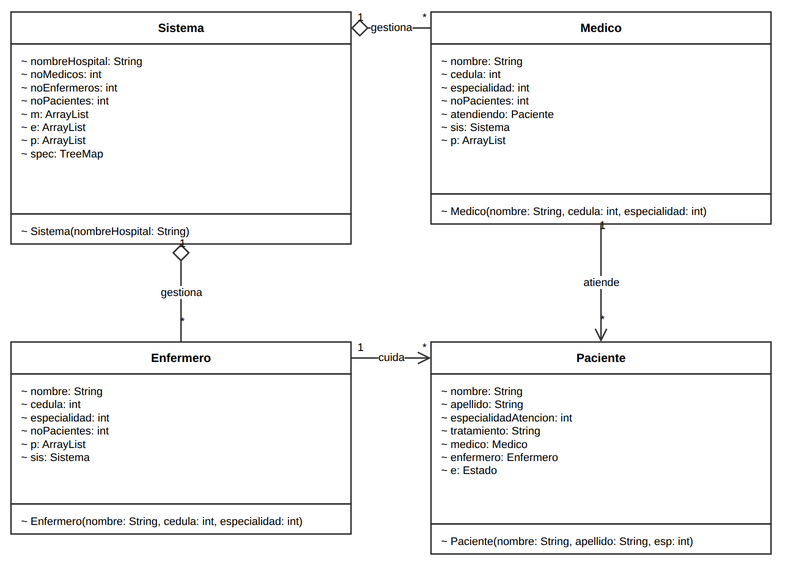

The diagram above was exported from draw.io. Its source (the exported page's mxGraphModel, read from the mxfile embedded in the PNG):
<mxGraphModel dx="1200" dy="900" grid="1" gridSize="10" guides="1" tooltips="1" connect="1" arrows="1" fold="1" page="1" pageScale="1" pageWidth="840" pageHeight="660" math="0" shadow="0">
  <root>
    <mxCell id="0" />
    <mxCell id="1" parent="0" />
    <mxCell id="h_sis_h" value="&lt;b&gt;Sistema&lt;/b&gt;" style="rounded=0;whiteSpace=wrap;html=1;fontFamily=Liberation Sans;fontSize=12;fontStyle=1;align=center;verticalAlign=middle;fillColor=#FFFFFF;strokeColor=#333333;strokeWidth=1.5;" vertex="1" parent="1">
      <mxGeometry x="40" y="40" width="340" height="32" as="geometry" />
    </mxCell>
    <mxCell id="h_sis_a" value="~ nombreHospital: String&lt;br/&gt;~ noMedicos: int&lt;br/&gt;~ noEnfermeros: int&lt;br/&gt;~ noPacientes: int&lt;br/&gt;~ m: ArrayList&lt;Medico&gt;&lt;br/&gt;~ e: ArrayList&lt;Enfermero&gt;&lt;br/&gt;~ p: ArrayList&lt;Paciente&gt;&lt;br/&gt;~ spec: TreeMap&lt;Integer, String&gt;" style="rounded=0;whiteSpace=wrap;html=1;fontFamily=Liberation Sans;fontSize=11;align=left;verticalAlign=top;spacingLeft=8;spacingRight=8;spacingTop=4;fillColor=#FFFFFF;strokeColor=#333333;strokeWidth=1.5;" vertex="1" parent="1">
      <mxGeometry x="40" y="72" width="340" height="170" as="geometry" />
    </mxCell>
    <mxCell id="h_sis_m" value="~ Sistema(nombreHospital: String)" style="rounded=0;whiteSpace=wrap;html=1;fontFamily=Liberation Sans;fontSize=11;align=left;verticalAlign=top;spacingLeft=8;spacingRight=8;spacingTop=4;fillColor=#FFFFFF;strokeColor=#333333;strokeWidth=1.5;" vertex="1" parent="1">
      <mxGeometry x="40" y="242" width="340" height="30" as="geometry" />
    </mxCell>
    <mxCell id="h_med_h" value="&lt;b&gt;Medico&lt;/b&gt;" style="rounded=0;whiteSpace=wrap;html=1;fontFamily=Liberation Sans;fontSize=12;fontStyle=1;align=center;verticalAlign=middle;fillColor=#FFFFFF;strokeColor=#333333;strokeWidth=1.5;" vertex="1" parent="1">
      <mxGeometry x="460" y="40" width="340" height="32" as="geometry" />
    </mxCell>
    <mxCell id="h_med_a" value="~ nombre: String&lt;br/&gt;~ cedula: int&lt;br/&gt;~ especialidad: int&lt;br/&gt;~ noPacientes: int&lt;br/&gt;~ atendiendo: Paciente&lt;br/&gt;~ sis: Sistema&lt;br/&gt;~ p: ArrayList&lt;Paciente&gt;" style="rounded=0;whiteSpace=wrap;html=1;fontFamily=Liberation Sans;fontSize=11;align=left;verticalAlign=top;spacingLeft=8;spacingRight=8;spacingTop=4;fillColor=#FFFFFF;strokeColor=#333333;strokeWidth=1.5;" vertex="1" parent="1">
      <mxGeometry x="460" y="72" width="340" height="150" as="geometry" />
    </mxCell>
    <mxCell id="h_med_m" value="~ Medico(nombre: String, cedula: int, especialidad: int)" style="rounded=0;whiteSpace=wrap;html=1;fontFamily=Liberation Sans;fontSize=11;align=left;verticalAlign=top;spacingLeft=8;spacingRight=8;spacingTop=4;fillColor=#FFFFFF;strokeColor=#333333;strokeWidth=1.5;" vertex="1" parent="1">
      <mxGeometry x="460" y="222" width="340" height="30" as="geometry" />
    </mxCell>
    <mxCell id="h_enf_h" value="&lt;b&gt;Enfermero&lt;/b&gt;" style="rounded=0;whiteSpace=wrap;html=1;fontFamily=Liberation Sans;fontSize=12;fontStyle=1;align=center;verticalAlign=middle;fillColor=#FFFFFF;strokeColor=#333333;strokeWidth=1.5;" vertex="1" parent="1">
      <mxGeometry x="40" y="370" width="340" height="32" as="geometry" />
    </mxCell>
    <mxCell id="h_enf_a" value="~ nombre: String&lt;br/&gt;~ cedula: int&lt;br/&gt;~ especialidad: int&lt;br/&gt;~ noPacientes: int&lt;br/&gt;~ p: ArrayList&lt;Paciente&gt;&lt;br/&gt;~ sis: Sistema" style="rounded=0;whiteSpace=wrap;html=1;fontFamily=Liberation Sans;fontSize=11;align=left;verticalAlign=top;spacingLeft=8;spacingRight=8;spacingTop=4;fillColor=#FFFFFF;strokeColor=#333333;strokeWidth=1.5;" vertex="1" parent="1">
      <mxGeometry x="40" y="402" width="340" height="130" as="geometry" />
    </mxCell>
    <mxCell id="h_enf_m" value="~ Enfermero(nombre: String, cedula: int, especialidad: int)" style="rounded=0;whiteSpace=wrap;html=1;fontFamily=Liberation Sans;fontSize=11;align=left;verticalAlign=top;spacingLeft=8;spacingRight=8;spacingTop=4;fillColor=#FFFFFF;strokeColor=#333333;strokeWidth=1.5;" vertex="1" parent="1">
      <mxGeometry x="40" y="532" width="340" height="30" as="geometry" />
    </mxCell>
    <mxCell id="h_pac_h" value="&lt;b&gt;Paciente&lt;/b&gt;" style="rounded=0;whiteSpace=wrap;html=1;fontFamily=Liberation Sans;fontSize=12;fontStyle=1;align=center;verticalAlign=middle;fillColor=#FFFFFF;strokeColor=#333333;strokeWidth=1.5;" vertex="1" parent="1">
      <mxGeometry x="460" y="370" width="340" height="32" as="geometry" />
    </mxCell>
    <mxCell id="h_pac_a" value="~ nombre: String&lt;br/&gt;~ apellido: String&lt;br/&gt;~ especialidadAtencion: int&lt;br/&gt;~ tratamiento: String&lt;br/&gt;~ medico: Medico&lt;br/&gt;~ enfermero: Enfermero&lt;br/&gt;~ e: Estado" style="rounded=0;whiteSpace=wrap;html=1;fontFamily=Liberation Sans;fontSize=11;align=left;verticalAlign=top;spacingLeft=8;spacingRight=8;spacingTop=4;fillColor=#FFFFFF;strokeColor=#333333;strokeWidth=1.5;" vertex="1" parent="1">
      <mxGeometry x="460" y="402" width="340" height="150" as="geometry" />
    </mxCell>
    <mxCell id="h_pac_m" value="~ Paciente(nombre: String, apellido: String, esp: int)" style="rounded=0;whiteSpace=wrap;html=1;fontFamily=Liberation Sans;fontSize=11;align=left;verticalAlign=top;spacingLeft=8;spacingRight=8;spacingTop=4;fillColor=#FFFFFF;strokeColor=#333333;strokeWidth=1.5;" vertex="1" parent="1">
      <mxGeometry x="460" y="552" width="340" height="30" as="geometry" />
    </mxCell>
    <mxCell id="h_e1" value="gestiona" style="edgeStyle=orthogonalEdgeStyle;rounded=0;orthogonalLoop=1;jettySize=auto;html=1;startArrow=diamond;startFill=0;startSize=14;endArrow=none;strokeColor=#333333;strokeWidth=1.5;fontFamily=Liberation Sans;fontSize=11;exitX=1;exitY=0.5;exitDx=0;exitDy=0;entryX=0;entryY=0.5;entryDx=0;entryDy=0;labelBackgroundColor=#FFFFFF;spacingBottom=2;" edge="1" parent="1" source="h_sis_h" target="h_med_h">
      <mxGeometry relative="1" as="geometry" />
    </mxCell>
    <mxCell id="h_e1_ms" value="1" style="edgeLabel;html=1;align=center;verticalAlign=middle;resizable=0;points=[];labelBackgroundColor=none;fontFamily=Liberation Sans;fontSize=11;" vertex="1" connectable="0" parent="h_e1">
      <mxGeometry x="-0.8" relative="1" as="geometry">
        <mxPoint y="-12" as="offset" />
      </mxGeometry>
    </mxCell>
    <mxCell id="h_e1_mt" value="*" style="edgeLabel;html=1;align=center;verticalAlign=middle;resizable=0;points=[];labelBackgroundColor=none;fontFamily=Liberation Sans;fontSize=11;" vertex="1" connectable="0" parent="h_e1">
      <mxGeometry x="0.8" relative="1" as="geometry">
        <mxPoint y="-12" as="offset" />
      </mxGeometry>
    </mxCell>
    <mxCell id="h_e2" value="gestiona" style="edgeStyle=orthogonalEdgeStyle;rounded=0;orthogonalLoop=1;jettySize=auto;html=1;startArrow=diamond;startFill=0;startSize=14;endArrow=none;strokeColor=#333333;strokeWidth=1.5;fontFamily=Liberation Sans;fontSize=11;exitX=0.5;exitY=1;exitDx=0;exitDy=0;entryX=0.5;entryY=0;entryDx=0;entryDy=0;labelBackgroundColor=#FFFFFF;spacingBottom=2;" edge="1" parent="1" source="h_sis_m" target="h_enf_h">
      <mxGeometry relative="1" as="geometry" />
    </mxCell>
    <mxCell id="h_e2_ms" value="1" style="edgeLabel;html=1;align=center;verticalAlign=middle;resizable=0;points=[];labelBackgroundColor=none;fontFamily=Liberation Sans;fontSize=11;" vertex="1" connectable="0" parent="h_e2">
      <mxGeometry x="-0.8" relative="1" as="geometry">
        <mxPoint y="-12" as="offset" />
      </mxGeometry>
    </mxCell>
    <mxCell id="h_e2_mt" value="*" style="edgeLabel;html=1;align=center;verticalAlign=middle;resizable=0;points=[];labelBackgroundColor=none;fontFamily=Liberation Sans;fontSize=11;" vertex="1" connectable="0" parent="h_e2">
      <mxGeometry x="0.8" relative="1" as="geometry">
        <mxPoint y="-12" as="offset" />
      </mxGeometry>
    </mxCell>
    <mxCell id="h_e3" value="atiende" style="edgeStyle=orthogonalEdgeStyle;rounded=0;orthogonalLoop=1;jettySize=auto;html=1;startArrow=none;endArrow=open;endSize=10;strokeColor=#333333;strokeWidth=1.5;fontFamily=Liberation Sans;fontSize=11;exitX=0.5;exitY=1;exitDx=0;exitDy=0;entryX=0.5;entryY=0;entryDx=0;entryDy=0;labelBackgroundColor=#FFFFFF;spacingBottom=2;" edge="1" parent="1" source="h_med_m" target="h_pac_h">
      <mxGeometry relative="1" as="geometry" />
    </mxCell>
    <mxCell id="h_e3_ms" value="1" style="edgeLabel;html=1;align=center;verticalAlign=middle;resizable=0;points=[];labelBackgroundColor=none;fontFamily=Liberation Sans;fontSize=11;" vertex="1" connectable="0" parent="h_e3">
      <mxGeometry x="-0.8" relative="1" as="geometry">
        <mxPoint y="-12" as="offset" />
      </mxGeometry>
    </mxCell>
    <mxCell id="h_e3_mt" value="*" style="edgeLabel;html=1;align=center;verticalAlign=middle;resizable=0;points=[];labelBackgroundColor=none;fontFamily=Liberation Sans;fontSize=11;" vertex="1" connectable="0" parent="h_e3">
      <mxGeometry x="0.8" relative="1" as="geometry">
        <mxPoint y="-12" as="offset" />
      </mxGeometry>
    </mxCell>
    <mxCell id="h_e4" value="cuida" style="edgeStyle=orthogonalEdgeStyle;rounded=0;orthogonalLoop=1;jettySize=auto;html=1;startArrow=none;endArrow=open;endSize=10;strokeColor=#333333;strokeWidth=1.5;fontFamily=Liberation Sans;fontSize=11;exitX=1;exitY=0.5;exitDx=0;exitDy=0;entryX=0;entryY=0.5;entryDx=0;entryDy=0;labelBackgroundColor=#FFFFFF;spacingBottom=2;" edge="1" parent="1" source="h_enf_h" target="h_pac_h">
      <mxGeometry relative="1" as="geometry" />
    </mxCell>
    <mxCell id="h_e4_ms" value="1" style="edgeLabel;html=1;align=center;verticalAlign=middle;resizable=0;points=[];labelBackgroundColor=none;fontFamily=Liberation Sans;fontSize=11;" vertex="1" connectable="0" parent="h_e4">
      <mxGeometry x="-0.8" relative="1" as="geometry">
        <mxPoint y="-12" as="offset" />
      </mxGeometry>
    </mxCell>
    <mxCell id="h_e4_mt" value="*" style="edgeLabel;html=1;align=center;verticalAlign=middle;resizable=0;points=[];labelBackgroundColor=none;fontFamily=Liberation Sans;fontSize=11;" vertex="1" connectable="0" parent="h_e4">
      <mxGeometry x="0.8" relative="1" as="geometry">
        <mxPoint y="-12" as="offset" />
      </mxGeometry>
    </mxCell>
  </root>
</mxGraphModel>